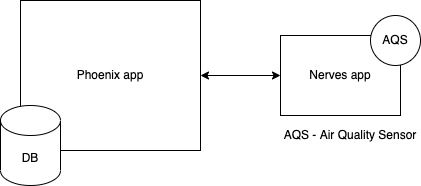

The diagram above was exported from draw.io. Its source (the exported page's mxGraphModel, read from the mxfile embedded in the PNG):
<mxGraphModel dx="1018" dy="658" grid="1" gridSize="10" guides="1" tooltips="1" connect="1" arrows="1" fold="1" page="1" pageScale="1" pageWidth="827" pageHeight="1169" math="0" shadow="0">
  <root>
    <mxCell id="0" />
    <mxCell id="1" parent="0" />
    <mxCell id="OsJOGS3KTOTPJDijG6yO-1" value="Phoenix app" style="rounded=0;whiteSpace=wrap;html=1;" vertex="1" parent="1">
      <mxGeometry x="180" y="235" width="180" height="150" as="geometry" />
    </mxCell>
    <mxCell id="OsJOGS3KTOTPJDijG6yO-3" value="Nerves app" style="rounded=0;whiteSpace=wrap;html=1;" vertex="1" parent="1">
      <mxGeometry x="440" y="270" width="120" height="80" as="geometry" />
    </mxCell>
    <mxCell id="OsJOGS3KTOTPJDijG6yO-4" value="AQS" style="ellipse;whiteSpace=wrap;html=1;aspect=fixed;" vertex="1" parent="1">
      <mxGeometry x="530" y="250" width="50" height="50" as="geometry" />
    </mxCell>
    <mxCell id="OsJOGS3KTOTPJDijG6yO-13" value="DB" style="shape=cylinder3;whiteSpace=wrap;html=1;boundedLbl=1;backgroundOutline=1;size=15;" vertex="1" parent="1">
      <mxGeometry x="160" y="340" width="60" height="80" as="geometry" />
    </mxCell>
    <mxCell id="OsJOGS3KTOTPJDijG6yO-14" value="" style="endArrow=classic;startArrow=classic;html=1;rounded=0;exitX=1;exitY=0.5;exitDx=0;exitDy=0;" edge="1" parent="1" source="OsJOGS3KTOTPJDijG6yO-1">
      <mxGeometry width="50" height="50" relative="1" as="geometry">
        <mxPoint x="390" y="360" as="sourcePoint" />
        <mxPoint x="440" y="310" as="targetPoint" />
      </mxGeometry>
    </mxCell>
    <mxCell id="OsJOGS3KTOTPJDijG6yO-15" value="AQS - Air Quality Sensor" style="text;html=1;strokeColor=none;fillColor=none;align=center;verticalAlign=middle;whiteSpace=wrap;rounded=0;" vertex="1" parent="1">
      <mxGeometry x="440" y="355" width="140" height="30" as="geometry" />
    </mxCell>
  </root>
</mxGraphModel>